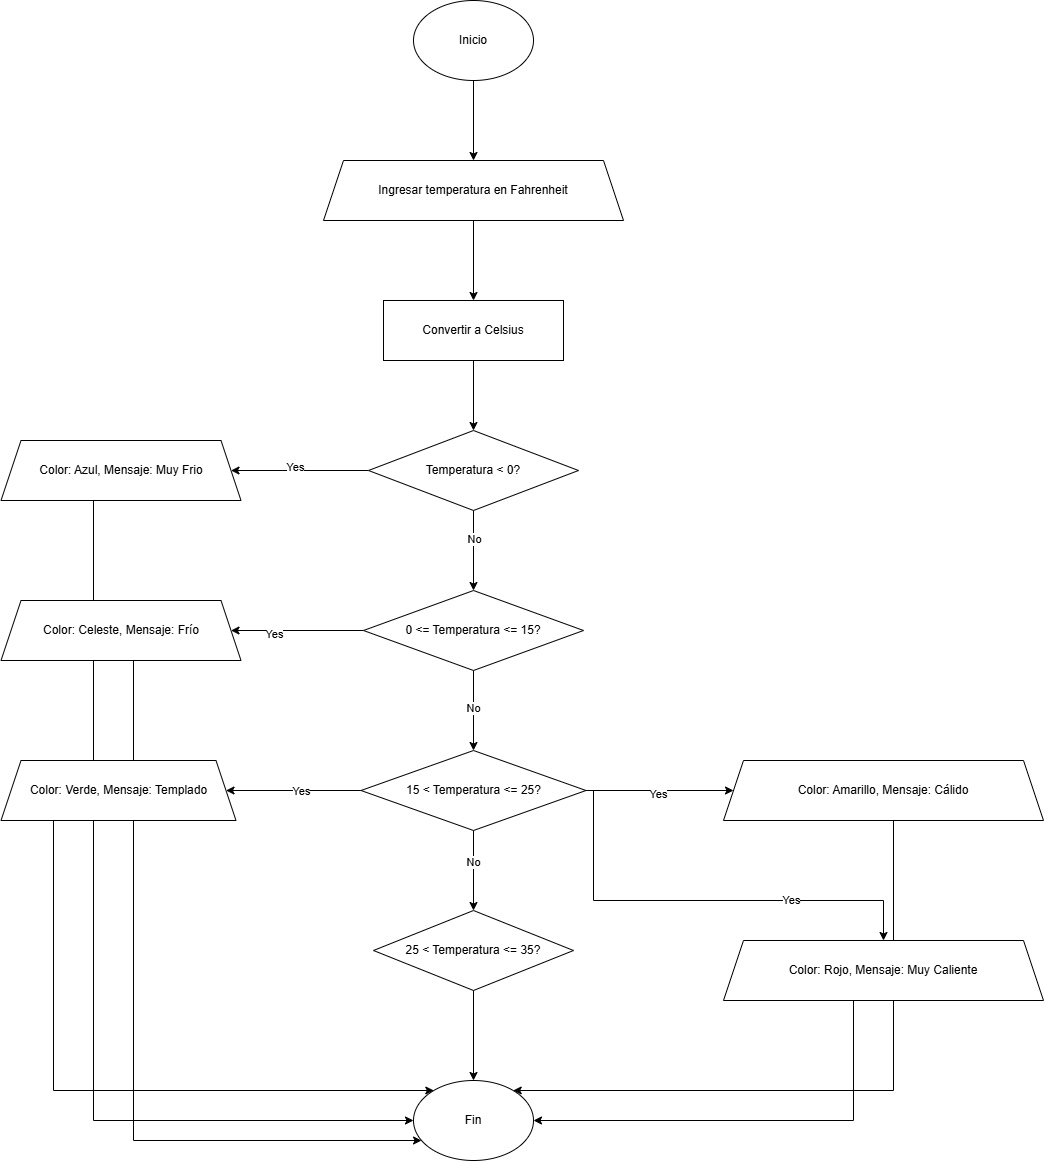

The diagram above was exported from draw.io. Its source (the exported page's mxGraphModel, read from the mxfile embedded in the PNG):
<mxGraphModel dx="879" dy="758" grid="1" gridSize="10" guides="1" tooltips="1" connect="1" arrows="1" fold="1" page="1" pageScale="1" pageWidth="827" pageHeight="1169" math="0" shadow="0">
  <root>
    <mxCell id="0" />
    <mxCell id="1" parent="0" />
    <mxCell id="BAtuG0dWCnsw5FKbXec8-1" value="Fin" style="ellipse;whiteSpace=wrap;html=1;" vertex="1" parent="1">
      <mxGeometry x="450" y="1100" width="120" height="80" as="geometry" />
    </mxCell>
    <mxCell id="BAtuG0dWCnsw5FKbXec8-4" value="" style="edgeStyle=orthogonalEdgeStyle;rounded=0;orthogonalLoop=1;jettySize=auto;html=1;" edge="1" parent="1" source="BAtuG0dWCnsw5FKbXec8-2" target="BAtuG0dWCnsw5FKbXec8-3">
      <mxGeometry relative="1" as="geometry" />
    </mxCell>
    <mxCell id="BAtuG0dWCnsw5FKbXec8-2" value="Inicio" style="ellipse;whiteSpace=wrap;html=1;" vertex="1" parent="1">
      <mxGeometry x="450" y="20" width="120" height="80" as="geometry" />
    </mxCell>
    <mxCell id="BAtuG0dWCnsw5FKbXec8-6" value="" style="edgeStyle=orthogonalEdgeStyle;rounded=0;orthogonalLoop=1;jettySize=auto;html=1;" edge="1" parent="1" source="BAtuG0dWCnsw5FKbXec8-3" target="BAtuG0dWCnsw5FKbXec8-5">
      <mxGeometry relative="1" as="geometry" />
    </mxCell>
    <mxCell id="BAtuG0dWCnsw5FKbXec8-3" value="Ingresar temperatura en Fahrenheit" style="shape=trapezoid;perimeter=trapezoidPerimeter;whiteSpace=wrap;html=1;fixedSize=1;" vertex="1" parent="1">
      <mxGeometry x="360" y="180" width="300" height="60" as="geometry" />
    </mxCell>
    <mxCell id="BAtuG0dWCnsw5FKbXec8-8" value="" style="edgeStyle=orthogonalEdgeStyle;rounded=0;orthogonalLoop=1;jettySize=auto;html=1;" edge="1" parent="1" source="BAtuG0dWCnsw5FKbXec8-5" target="BAtuG0dWCnsw5FKbXec8-7">
      <mxGeometry relative="1" as="geometry" />
    </mxCell>
    <mxCell id="BAtuG0dWCnsw5FKbXec8-5" value="Convertir a Celsius" style="whiteSpace=wrap;html=1;" vertex="1" parent="1">
      <mxGeometry x="420" y="320" width="180" height="60" as="geometry" />
    </mxCell>
    <mxCell id="BAtuG0dWCnsw5FKbXec8-10" value="" style="edgeStyle=orthogonalEdgeStyle;rounded=0;orthogonalLoop=1;jettySize=auto;html=1;" edge="1" parent="1" source="BAtuG0dWCnsw5FKbXec8-7" target="BAtuG0dWCnsw5FKbXec8-9">
      <mxGeometry relative="1" as="geometry" />
    </mxCell>
    <mxCell id="BAtuG0dWCnsw5FKbXec8-25" value="No" style="edgeLabel;html=1;align=center;verticalAlign=middle;resizable=0;points=[];" vertex="1" connectable="0" parent="BAtuG0dWCnsw5FKbXec8-10">
      <mxGeometry x="-0.3" relative="1" as="geometry">
        <mxPoint as="offset" />
      </mxGeometry>
    </mxCell>
    <mxCell id="BAtuG0dWCnsw5FKbXec8-16" value="" style="edgeStyle=orthogonalEdgeStyle;rounded=0;orthogonalLoop=1;jettySize=auto;html=1;" edge="1" parent="1" source="BAtuG0dWCnsw5FKbXec8-7" target="BAtuG0dWCnsw5FKbXec8-15">
      <mxGeometry relative="1" as="geometry" />
    </mxCell>
    <mxCell id="BAtuG0dWCnsw5FKbXec8-21" value="Yes" style="edgeLabel;html=1;align=center;verticalAlign=middle;resizable=0;points=[];" vertex="1" connectable="0" parent="BAtuG0dWCnsw5FKbXec8-16">
      <mxGeometry x="0.0815" y="-4" relative="1" as="geometry">
        <mxPoint as="offset" />
      </mxGeometry>
    </mxCell>
    <mxCell id="BAtuG0dWCnsw5FKbXec8-7" value="Temperatura &amp;lt; 0?" style="rhombus;whiteSpace=wrap;html=1;" vertex="1" parent="1">
      <mxGeometry x="405" y="450" width="210" height="80" as="geometry" />
    </mxCell>
    <mxCell id="BAtuG0dWCnsw5FKbXec8-12" value="" style="edgeStyle=orthogonalEdgeStyle;rounded=0;orthogonalLoop=1;jettySize=auto;html=1;" edge="1" parent="1" source="BAtuG0dWCnsw5FKbXec8-9" target="BAtuG0dWCnsw5FKbXec8-11">
      <mxGeometry relative="1" as="geometry" />
    </mxCell>
    <mxCell id="BAtuG0dWCnsw5FKbXec8-26" value="No" style="edgeLabel;html=1;align=center;verticalAlign=middle;resizable=0;points=[];" vertex="1" connectable="0" parent="BAtuG0dWCnsw5FKbXec8-12">
      <mxGeometry x="-0.075" y="-1" relative="1" as="geometry">
        <mxPoint as="offset" />
      </mxGeometry>
    </mxCell>
    <mxCell id="BAtuG0dWCnsw5FKbXec8-18" value="" style="edgeStyle=orthogonalEdgeStyle;rounded=0;orthogonalLoop=1;jettySize=auto;html=1;" edge="1" parent="1" source="BAtuG0dWCnsw5FKbXec8-9" target="BAtuG0dWCnsw5FKbXec8-17">
      <mxGeometry relative="1" as="geometry" />
    </mxCell>
    <mxCell id="BAtuG0dWCnsw5FKbXec8-22" value="Yes" style="edgeLabel;html=1;align=center;verticalAlign=middle;resizable=0;points=[];" vertex="1" connectable="0" parent="BAtuG0dWCnsw5FKbXec8-18">
      <mxGeometry x="0.3538" y="3" relative="1" as="geometry">
        <mxPoint as="offset" />
      </mxGeometry>
    </mxCell>
    <mxCell id="BAtuG0dWCnsw5FKbXec8-9" value="0 &amp;lt;= Temperatura &amp;lt;= 15?" style="rhombus;whiteSpace=wrap;html=1;" vertex="1" parent="1">
      <mxGeometry x="400" y="610" width="220" height="80" as="geometry" />
    </mxCell>
    <mxCell id="BAtuG0dWCnsw5FKbXec8-14" value="" style="edgeStyle=orthogonalEdgeStyle;rounded=0;orthogonalLoop=1;jettySize=auto;html=1;" edge="1" parent="1" source="BAtuG0dWCnsw5FKbXec8-11" target="BAtuG0dWCnsw5FKbXec8-13">
      <mxGeometry relative="1" as="geometry" />
    </mxCell>
    <mxCell id="BAtuG0dWCnsw5FKbXec8-27" value="No" style="edgeLabel;html=1;align=center;verticalAlign=middle;resizable=0;points=[];" vertex="1" connectable="0" parent="BAtuG0dWCnsw5FKbXec8-14">
      <mxGeometry x="-0.225" y="-1" relative="1" as="geometry">
        <mxPoint as="offset" />
      </mxGeometry>
    </mxCell>
    <mxCell id="BAtuG0dWCnsw5FKbXec8-20" value="" style="edgeStyle=orthogonalEdgeStyle;rounded=0;orthogonalLoop=1;jettySize=auto;html=1;" edge="1" parent="1" source="BAtuG0dWCnsw5FKbXec8-11" target="BAtuG0dWCnsw5FKbXec8-19">
      <mxGeometry relative="1" as="geometry" />
    </mxCell>
    <mxCell id="BAtuG0dWCnsw5FKbXec8-23" value="Yes" style="edgeLabel;html=1;align=center;verticalAlign=middle;resizable=0;points=[];" vertex="1" connectable="0" parent="BAtuG0dWCnsw5FKbXec8-20">
      <mxGeometry x="-0.1154" relative="1" as="geometry">
        <mxPoint as="offset" />
      </mxGeometry>
    </mxCell>
    <mxCell id="BAtuG0dWCnsw5FKbXec8-31" value="" style="edgeStyle=orthogonalEdgeStyle;rounded=0;orthogonalLoop=1;jettySize=auto;html=1;" edge="1" parent="1" source="BAtuG0dWCnsw5FKbXec8-11" target="BAtuG0dWCnsw5FKbXec8-30">
      <mxGeometry relative="1" as="geometry">
        <Array as="points">
          <mxPoint x="630" y="810" />
          <mxPoint x="630" y="920" />
        </Array>
      </mxGeometry>
    </mxCell>
    <mxCell id="BAtuG0dWCnsw5FKbXec8-34" value="Yes" style="edgeLabel;html=1;align=center;verticalAlign=middle;resizable=0;points=[];" vertex="1" connectable="0" parent="BAtuG0dWCnsw5FKbXec8-31">
      <mxGeometry x="0.4044" y="1" relative="1" as="geometry">
        <mxPoint x="1" as="offset" />
      </mxGeometry>
    </mxCell>
    <mxCell id="BAtuG0dWCnsw5FKbXec8-32" value="" style="edgeStyle=orthogonalEdgeStyle;rounded=0;orthogonalLoop=1;jettySize=auto;html=1;" edge="1" parent="1" source="BAtuG0dWCnsw5FKbXec8-11" target="BAtuG0dWCnsw5FKbXec8-28">
      <mxGeometry relative="1" as="geometry" />
    </mxCell>
    <mxCell id="BAtuG0dWCnsw5FKbXec8-33" value="Yes" style="edgeLabel;html=1;align=center;verticalAlign=middle;resizable=0;points=[];" vertex="1" connectable="0" parent="BAtuG0dWCnsw5FKbXec8-32">
      <mxGeometry x="-0.0305" y="-3" relative="1" as="geometry">
        <mxPoint as="offset" />
      </mxGeometry>
    </mxCell>
    <mxCell id="BAtuG0dWCnsw5FKbXec8-11" value="15 &amp;lt; Temperatura &amp;lt;= 25?" style="rhombus;whiteSpace=wrap;html=1;" vertex="1" parent="1">
      <mxGeometry x="397.5" y="770" width="225" height="80" as="geometry" />
    </mxCell>
    <mxCell id="BAtuG0dWCnsw5FKbXec8-36" value="" style="edgeStyle=orthogonalEdgeStyle;rounded=0;orthogonalLoop=1;jettySize=auto;html=1;" edge="1" parent="1" source="BAtuG0dWCnsw5FKbXec8-13" target="BAtuG0dWCnsw5FKbXec8-1">
      <mxGeometry relative="1" as="geometry" />
    </mxCell>
    <mxCell id="BAtuG0dWCnsw5FKbXec8-13" value="25 &amp;lt; Temperatura &amp;lt;= 35?" style="rhombus;whiteSpace=wrap;html=1;" vertex="1" parent="1">
      <mxGeometry x="410" y="930" width="200" height="80" as="geometry" />
    </mxCell>
    <mxCell id="BAtuG0dWCnsw5FKbXec8-38" value="" style="edgeStyle=orthogonalEdgeStyle;rounded=0;orthogonalLoop=1;jettySize=auto;html=1;" edge="1" parent="1" source="BAtuG0dWCnsw5FKbXec8-15" target="BAtuG0dWCnsw5FKbXec8-1">
      <mxGeometry relative="1" as="geometry">
        <Array as="points">
          <mxPoint x="130" y="1140" />
        </Array>
      </mxGeometry>
    </mxCell>
    <mxCell id="BAtuG0dWCnsw5FKbXec8-15" value="Color: Azul, Mensaje: Muy Frio" style="shape=trapezoid;perimeter=trapezoidPerimeter;whiteSpace=wrap;html=1;fixedSize=1;" vertex="1" parent="1">
      <mxGeometry x="37.5" y="460" width="240" height="60" as="geometry" />
    </mxCell>
    <mxCell id="BAtuG0dWCnsw5FKbXec8-39" value="" style="edgeStyle=orthogonalEdgeStyle;rounded=0;orthogonalLoop=1;jettySize=auto;html=1;" edge="1" parent="1" source="BAtuG0dWCnsw5FKbXec8-17" target="BAtuG0dWCnsw5FKbXec8-1">
      <mxGeometry relative="1" as="geometry">
        <Array as="points">
          <mxPoint x="170" y="1160" />
        </Array>
      </mxGeometry>
    </mxCell>
    <mxCell id="BAtuG0dWCnsw5FKbXec8-17" value="Color: Celeste, Mensaje: Frío" style="shape=trapezoid;perimeter=trapezoidPerimeter;whiteSpace=wrap;html=1;fixedSize=1;" vertex="1" parent="1">
      <mxGeometry x="37.5" y="620" width="240" height="60" as="geometry" />
    </mxCell>
    <mxCell id="BAtuG0dWCnsw5FKbXec8-40" value="" style="edgeStyle=orthogonalEdgeStyle;rounded=0;orthogonalLoop=1;jettySize=auto;html=1;" edge="1" parent="1" source="BAtuG0dWCnsw5FKbXec8-19" target="BAtuG0dWCnsw5FKbXec8-1">
      <mxGeometry relative="1" as="geometry">
        <Array as="points">
          <mxPoint x="90" y="1110" />
        </Array>
      </mxGeometry>
    </mxCell>
    <mxCell id="BAtuG0dWCnsw5FKbXec8-19" value="Color: Verde, Mensaje: Templado" style="shape=trapezoid;perimeter=trapezoidPerimeter;whiteSpace=wrap;html=1;fixedSize=1;" vertex="1" parent="1">
      <mxGeometry x="37.5" y="780" width="235" height="60" as="geometry" />
    </mxCell>
    <mxCell id="BAtuG0dWCnsw5FKbXec8-35" value="" style="edgeStyle=orthogonalEdgeStyle;rounded=0;orthogonalLoop=1;jettySize=auto;html=1;" edge="1" parent="1" source="BAtuG0dWCnsw5FKbXec8-28" target="BAtuG0dWCnsw5FKbXec8-1">
      <mxGeometry relative="1" as="geometry">
        <Array as="points">
          <mxPoint x="930" y="1110" />
        </Array>
      </mxGeometry>
    </mxCell>
    <mxCell id="BAtuG0dWCnsw5FKbXec8-28" value="Color: Amarillo, Mensaje: Cálido" style="shape=trapezoid;perimeter=trapezoidPerimeter;whiteSpace=wrap;html=1;fixedSize=1;" vertex="1" parent="1">
      <mxGeometry x="760" y="780" width="320" height="60" as="geometry" />
    </mxCell>
    <mxCell id="BAtuG0dWCnsw5FKbXec8-37" value="" style="edgeStyle=orthogonalEdgeStyle;rounded=0;orthogonalLoop=1;jettySize=auto;html=1;" edge="1" parent="1" source="BAtuG0dWCnsw5FKbXec8-30" target="BAtuG0dWCnsw5FKbXec8-1">
      <mxGeometry relative="1" as="geometry">
        <Array as="points">
          <mxPoint x="890" y="1140" />
        </Array>
      </mxGeometry>
    </mxCell>
    <mxCell id="BAtuG0dWCnsw5FKbXec8-30" value="Color: Rojo, Mensaje: Muy Caliente" style="shape=trapezoid;perimeter=trapezoidPerimeter;whiteSpace=wrap;html=1;fixedSize=1;" vertex="1" parent="1">
      <mxGeometry x="760" y="960" width="320" height="60" as="geometry" />
    </mxCell>
  </root>
</mxGraphModel>